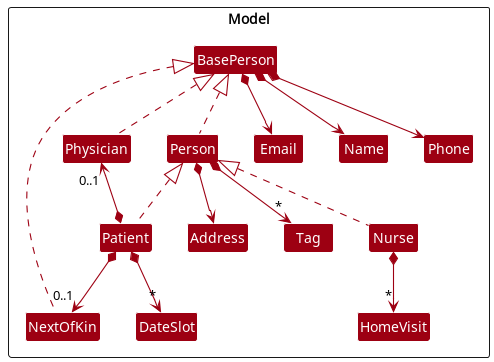

The diagram above was rendered by PlantUML. Its source (embedded in the PNG):
@startuml
!include style.puml
skinparam arrowThickness 1.1
skinparam arrowColor MODEL_COLOR
skinparam classBackgroundColor MODEL_COLOR

Package Model <<Rectangle>>{
Class BasePerson
Class Person
Class Patient
Class Nurse
Class NextOfKin
Class Physician
Class Address
Class Email
Class Name
Class Phone
Class Tag
Class DateSlot
Class HomeVisit
}

BasePerson *--> Name
BasePerson *--> Phone
BasePerson *--> Email

Person .up.|> BasePerson
Person *--> Address
Person *--> "*" Tag

Physician .up.|> BasePerson
NextOfKin .up.|> BasePerson

Patient .up.|> Person
Patient *--> "*" DateSlot
Patient *--> "0..1" Physician
Patient *--> "0..1" NextOfKin

Nurse .up.|> Person
Nurse *--> "*" HomeVisit

Physician .[hidden]right.> Person
NextOfKin .[hidden]right.> Physician

@enduml